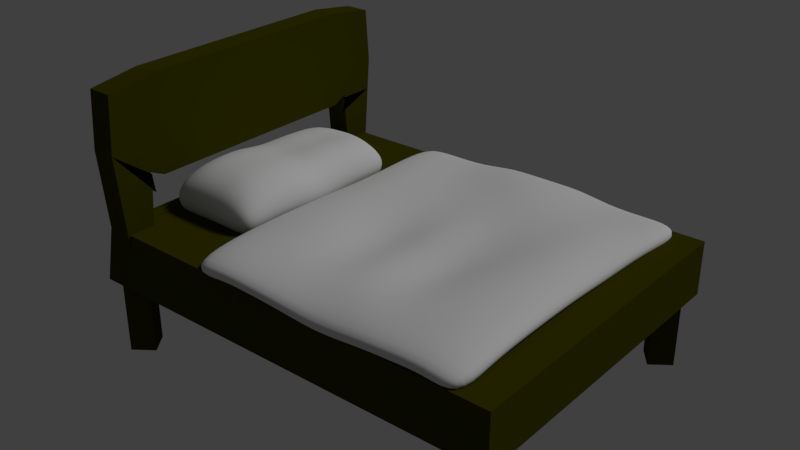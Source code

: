 # Source: blend.blend  (saved by Blender 2.79.0; exported with 4.5.12 LTS)
import bpy
from mathutils import Matrix  # noqa: F401  (used for matrix-valued properties, if any)

bpy.ops.wm.read_factory_settings(use_empty=True)
scene = bpy.context.scene
scene.name = 'Scene'

# ---- collections
col_collection_1 = bpy.data.collections.new('Collection 1'); scene.collection.children.link(col_collection_1)

# ---- materials (node trees are filled in below, after node groups)
mat_brown = bpy.data.materials.new('brown')
mat_brown.alpha_threshold = 0.0
mat_brown.use_transparent_shadow = False
mat_brown.diffuse_color = (0.05088, 0.05088, 0.0, 1.0)
mat_brown.roughness = 0.5
mat_brown.line_color = (0.0, 0.0, 0.0, 1.0)
mat_white = bpy.data.materials.new('white')
mat_white.alpha_threshold = 0.0
mat_white.use_transparent_shadow = False
mat_white.roughness = 0.5

# ---- material node trees

# ---- world
world_world = bpy.data.worlds.new('World'); scene.world = world_world
world_world.color = (0.05088, 0.05088, 0.05088)
world_world.use_sun_shadow = False
world_world.sun_shadow_jitter_overblur = 0.0
world_world.cycles.sampling_method = 'MANUAL'

# ---- lights
light_sun = bpy.data.lights.new('Sun', 'SUN')
light_sun.transmission_factor = 0.0
light_sun.angle = 0.1993
light_sun.energy = 1.0
light_sun.shadow_buffer_clip_start = 0.5
light_sun.shadow_soft_size = 0.1
light_sun.shadow_cascade_max_distance = 1000.0

# ---- meshes
me_cube_004 = bpy.data.meshes.new('Cube.004')
me_cube_004.from_pydata([(0.25, 2.75, -1.0), (-0.25, 2.75, -1.0), (-0.25, 3.25, -1.0), (0.25, 3.25, -1.0), (0.25, -2.75, -1.0), (-0.25, -2.75, -1.0), (-0.25, -3.25, -1.0), (0.25, -3.25, -1.0), (0.25, -2.646, 0.6464), (-0.25, -2.646, 0.6464), (-0.25, -3.354, 2.354), (0.25, -3.354, 2.354), (0.25, 2.646, 0.6464), (-0.25, 2.646, 0.6464), (-0.25, 3.354, 2.354), (0.25, 3.354, 2.354), (0.25, -2.565, 0.2154), (-0.25, -2.565, 0.2154), (-0.25, -3.435, 1.215), (0.25, -3.435, 1.215), (0.25, -2.616, 0.602), (-0.25, -2.616, 0.602), (-0.25, -3.384, 0.602), (0.25, -3.384, 0.602), (0.25, -2.663, 0.04004), (-0.25, -2.663, 0.04004), (-0.25, -3.337, 0.04004), (0.25, -3.337, 0.04004), (0.25, -2.708, -0.4909), (-0.25, -2.708, -0.4909), (-0.25, -3.292, -0.4909), (0.25, -3.292, -0.4909), (0.25, 2.333, 0.5), (-0.25, 2.333, 0.5), (-0.25, 2.333, 2.5), (0.25, 2.333, 2.5), (0.25, 1.667, 0.5), (-0.25, 1.667, 0.5), (-0.25, 1.667, 2.5), (0.25, 1.667, 2.5), (0.25, 1.0, 0.5), (-0.25, 1.0, 0.5), (-0.25, 1.0, 2.5), (0.25, 1.0, 2.5), (0.25, 0.3333, 0.5), (-0.25, 0.3333, 0.5), (-0.25, 0.3333, 2.5), (0.25, 0.3333, 2.5), (0.25, -0.3333, 0.5), (-0.25, -0.3333, 0.5), (-0.25, -0.3333, 2.5), (0.25, -0.3333, 2.5), (0.25, -1.0, 0.5), (-0.25, -1.0, 0.5), (-0.25, -1.0, 2.5), (0.25, -1.0, 2.5), (0.25, -1.667, 0.5), (-0.25, -1.667, 0.5), (-0.25, -1.667, 2.5), (0.25, -1.667, 2.5), (0.25, -2.333, 0.5), (-0.25, -2.333, 0.5), (-0.25, -2.333, 2.5), (0.25, -2.333, 2.5), (0.25, 2.717, -0.5988), (-0.25, 2.717, -0.5988), (-0.25, 3.283, -0.5988), (0.25, 3.283, -0.5988), (0.25, 2.67, -0.04568), (-0.25, 2.67, -0.04568), (-0.25, 3.33, -0.04568), (0.25, 3.33, -0.04568), (0.25, 2.618, 0.5842), (-0.25, 2.618, 0.5842), (-0.25, 3.382, 0.5842), (0.25, 3.382, 0.5842), (0.25, 2.561, 0.2698), (-0.25, 2.561, 0.2698), (-0.25, 3.439, 1.27), (0.25, 3.439, 1.27)], [], [(0, 1, 2, 3), (7, 6, 5, 4), (16, 17, 9, 8), (17, 18, 10, 9), (18, 19, 11, 10), (19, 16, 8, 11), (20, 21, 17, 16), (21, 22, 18, 17), (22, 23, 19, 18), (23, 20, 16, 19), (24, 25, 21, 20), (25, 26, 22, 21), (26, 27, 23, 22), (27, 24, 20, 23), (28, 29, 25, 24), (29, 30, 26, 25), (30, 31, 27, 26), (31, 28, 24, 27), (4, 5, 29, 28), (5, 6, 30, 29), (6, 7, 31, 30), (7, 4, 28, 31), (32, 33, 13, 12), (33, 34, 14, 13), (34, 35, 15, 14), (35, 32, 12, 15), (36, 37, 33, 32), (37, 38, 34, 33), (38, 39, 35, 34), (39, 36, 32, 35), (40, 41, 37, 36), (41, 42, 38, 37), (42, 43, 39, 38), (43, 40, 36, 39), (44, 45, 41, 40), (45, 46, 42, 41), (46, 47, 43, 42), (47, 44, 40, 43), (48, 49, 45, 44), (49, 50, 46, 45), (50, 51, 47, 46), (51, 48, 44, 47), (52, 53, 49, 48), (53, 54, 50, 49), (54, 55, 51, 50), (55, 52, 48, 51), (56, 57, 53, 52), (57, 58, 54, 53), (58, 59, 55, 54), (59, 56, 52, 55), (60, 61, 57, 56), (61, 62, 58, 57), (62, 63, 59, 58), (63, 60, 56, 59), (8, 9, 61, 60), (9, 10, 62, 61), (10, 11, 63, 62), (11, 8, 60, 63), (64, 65, 1, 0), (65, 66, 2, 1), (66, 67, 3, 2), (67, 64, 0, 3), (68, 69, 65, 64), (69, 70, 66, 65), (70, 71, 67, 66), (71, 68, 64, 67), (72, 73, 69, 68), (73, 74, 70, 69), (74, 75, 71, 70), (75, 72, 68, 71), (76, 77, 73, 72), (77, 78, 74, 73), (78, 79, 75, 74), (79, 76, 72, 75), (12, 13, 77, 76), (13, 14, 78, 77), (14, 15, 79, 78), (15, 12, 76, 79)])
_uv = me_cube_004.uv_layers.new(name='UVMap')
_uv.uv.foreach_set('vector', [-0.08401, 0.3022, -0.08401, 0.05223, -0.334, 0.05223, -0.334, 0.3022, -0.08401, 0.3022, -0.08401, 0.05223, -0.334, 0.05223, -0.334, 0.3022, 0.6833, 0.3022, 0.6833, 0.05223, 0.4678, 0.05223, 0.4678, 0.3022, 0.6833, -0.1055, 0.1833, -0.5401, -0.3858, -0.4995, 0.4678, -0.146, 0.1833, 0.05223, 0.1833, 0.3022, -0.3858, 0.3022, -0.3858, 0.05223, 0.1833, 0.4599, 0.6833, 0.8945, 0.4678, 0.854, -0.3858, 0.5005, 0.49, 0.3022, 0.49, 0.05223, 0.6833, 0.05223, 0.6833, 0.3022, 0.49, -0.131, 0.49, -0.5145, 0.1833, -0.5401, 0.6833, -0.1055, 0.49, 0.05223, 0.49, 0.3022, 0.1833, 0.3022, 0.1833, 0.05223, 0.49, 0.4855, 0.49, 0.869, 0.6833, 0.8945, 0.1833, 0.4599, 0.771, 0.3022, 0.771, 0.05223, 0.49, 0.05223, 0.49, 0.3022, 0.771, -0.1544, 0.771, -0.4911, 0.49, -0.5145, 0.49, -0.131, 0.771, 0.05223, 0.771, 0.3022, 0.49, 0.3022, 0.49, 0.05223, 0.771, 0.5089, 0.771, 0.8456, 0.49, 0.869, 0.49, 0.4855, 0.03646, 0.3022, 0.03646, 0.05223, -0.229, 0.05223, -0.229, 0.3022, 0.03646, -0.1766, 0.03646, -0.469, -0.229, -0.4911, -0.229, -0.1544, 0.03646, 0.05223, 0.03646, 0.3022, -0.229, 0.3022, -0.229, 0.05223, 0.03646, 0.531, 0.03646, 0.8234, -0.229, 0.8456, -0.229, 0.5089, 0.291, 0.3022, 0.291, 0.05223, 0.03646, 0.05223, 0.03646, 0.3022, 0.291, -0.1978, 0.291, -0.4478, 0.03646, -0.469, 0.03646, -0.1766, 0.291, 0.05223, 0.291, 0.3022, 0.03646, 0.3022, 0.03646, 0.05223, 0.291, 0.5522, 0.291, 0.8022, 0.03646, 0.8234, 0.03646, 0.531, 0.1243, 0.3022, 0.1243, 0.05223, -0.03223, 0.05223, -0.03223, 0.3022, 0.541, 0.3439, -0.459, 0.3439, -0.3858, 0.854, 0.4678, 0.5005, 0.1243, 0.05223, 0.1243, 0.3022, -0.3858, 0.3022, -0.3858, 0.05223, 0.541, 0.3439, 1.541, 0.3439, 1.468, 0.5005, 0.6142, 0.854, 0.4577, 0.3022, 0.4577, 0.05223, 0.1243, 0.05223, 0.1243, 0.3022, 0.541, 0.01057, -0.459, 0.01057, -0.459, 0.3439, 0.541, 0.3439, 0.4577, 0.05223, 0.4577, 0.3022, 0.1243, 0.3022, 0.1243, 0.05223, 0.541, 0.01057, 1.541, 0.01057, 1.541, 0.3439, 0.541, 0.3439, -0.209, 0.3022, -0.209, 0.05223, -0.5423, 0.05223, -0.5423, 0.3022, 0.541, 0.6772, -0.459, 0.6772, -0.459, 1.011, 0.541, 1.011, 0.791, 0.05223, 0.791, 0.3022, 0.4577, 0.3022, 0.4577, 0.05223, 0.541, -0.3228, 1.541, -0.3228, 1.541, 0.01057, 0.541, 0.01057, 0.1243, 0.3022, 0.1243, 0.05223, -0.209, 0.05223, -0.209, 0.3022, 0.541, 0.3439, -0.459, 0.3439, -0.459, 0.6772, 0.541, 0.6772, 0.1243, 0.05223, 0.1243, 0.3022, -0.209, 0.3022, -0.209, 0.05223, 0.541, 0.3439, 1.541, 0.3439, 1.541, 0.6772, 0.541, 0.6772, 0.4577, 0.3022, 0.4577, 0.05223, 0.1243, 0.05223, 0.1243, 0.3022, 0.541, 0.01057, -0.459, 0.01057, -0.459, 0.3439, 0.541, 0.3439, 0.4577, 0.05223, 0.4577, 0.3022, 0.1243, 0.3022, 0.1243, 0.05223, 0.541, 0.01057, 1.541, 0.01057, 1.541, 0.3439, 0.541, 0.3439, 0.791, 0.3022, 0.791, 0.05223, 0.4577, 0.05223, 0.4577, 0.3022, 0.541, -0.3228, -0.459, -0.3228, -0.459, 0.01057, 0.541, 0.01057, 0.791, 0.05223, 0.791, 0.3022, 0.4577, 0.3022, 0.4577, 0.05223, 0.541, -0.3228, 1.541, -0.3228, 1.541, 0.01057, 0.541, 0.01057, 0.1243, 0.3022, 0.1243, 0.05223, -0.209, 0.05223, -0.209, 0.3022, 0.541, 0.3439, -0.459, 0.3439, -0.459, 0.6772, 0.541, 0.6772, 0.1243, 0.05223, 0.1243, 0.3022, -0.209, 0.3022, -0.209, 0.05223, 0.541, 0.3439, 1.541, 0.3439, 1.541, 0.6772, 0.541, 0.6772, 0.4577, 0.3022, 0.4577, 0.05223, 0.1243, 0.05223, 0.1243, 0.3022, 0.541, 0.01057, -0.459, 0.01057, -0.459, 0.3439, 0.541, 0.3439, 0.4577, 0.05223, 0.4577, 0.3022, 0.1243, 0.3022, 0.1243, 0.05223, 0.541, 0.01057, 1.541, 0.01057, 1.541, 0.3439, 0.541, 0.3439, 0.6142, 0.3022, 0.6142, 0.05223, 0.4577, 0.05223, 0.4577, 0.3022, 0.4678, -0.146, -0.3858, -0.4995, -0.459, 0.01057, 0.541, 0.01057, -0.03223, 0.05223, -0.03223, 0.3022, -0.5423, 0.3022, -0.5423, 0.05223, 0.6142, 0.5005, 1.468, 0.854, 1.541, 1.011, 0.541, 1.011, 0.09037, 0.3022, 0.09037, 0.05223, 0.291, 0.05223, 0.291, 0.3022, 0.09037, 0.5355, 0.09037, 0.819, 0.291, 0.8022, 0.291, 0.5522, 0.09037, 0.05223, 0.09037, 0.3022, 0.291, 0.3022, 0.291, 0.05223, 0.09037, -0.181, 0.09037, -0.4645, 0.291, -0.4478, 0.291, -0.1978, -0.1862, 0.3022, -0.1862, 0.05223, 0.09037, 0.05223, 0.09037, 0.3022, -0.1862, 0.5125, -0.1862, 0.842, 0.09037, 0.819, 0.09037, 0.5355, -0.1862, 0.05223, -0.1862, 0.3022, 0.09037, 0.3022, 0.09037, 0.05223, -0.1862, -0.158, -0.1862, -0.4875, 0.09037, -0.4645, 0.09037, -0.181, 0.4989, 0.3022, 0.4989, 0.05223, 0.8138, 0.05223, 0.8138, 0.3022, 0.4989, 0.4862, 0.4989, 0.8682, 0.8138, 0.842, 0.8138, 0.5125, 0.4989, 0.05223, 0.4989, 0.3022, 0.8138, 0.3022, 0.8138, 0.05223, 0.4989, -0.1318, 0.4989, -0.5138, 0.8138, -0.4875, 0.8138, -0.158, 0.6561, 0.3022, 0.6561, 0.05223, 0.4989, 0.05223, 0.4989, 0.3022, 0.6561, 0.4577, 0.1561, 0.8968, 0.4989, 0.8682, 0.4989, 0.4862, 0.1561, 0.05223, 0.1561, 0.3022, 0.4989, 0.3022, 0.4989, 0.05223, 0.1561, -0.1032, 0.6561, -0.5423, 0.4989, -0.5138, 0.4989, -0.1318, 0.4678, 0.3022, 0.4678, 0.05223, 0.6561, 0.05223, 0.6561, 0.3022, 0.4678, 0.5005, -0.3858, 0.854, 0.1561, 0.8968, 0.6561, 0.4577, 0.6142, 0.05223, 0.6142, 0.3022, 1.156, 0.3022, 1.156, 0.05223, 0.6142, -0.146, 1.468, -0.4995, 1.656, -0.5423, 1.156, -0.1032])
me_cube_004.materials.append(mat_brown)
me_cube_004.use_remesh_preserve_volume = False
me_cube_004.use_remesh_preserve_attributes = False
me_cube_004.use_mirror_vertex_groups = False
me_cube_004.update()
me_plane = bpy.data.meshes.new('Plane')
me_plane.from_pydata([(-1.0, -1.0, 0.05987), (1.0, -1.0, 0.05987), (-1.0, 1.0, 0.05939), (1.0, 1.0, 0.05939), (-1.0, 0.75, 0.107), (-1.0, 0.5, 0.09058), (-1.0, 0.25, 0.07253), (-1.0, 0.0, 0.1031), (-1.0, -0.25, 0.122), (-1.0, -0.5, 0.1391), (-1.0, -0.75, 0.1324), (1.0, -0.75, 0.1324), (1.0, -0.5, 0.1391), (1.0, -0.25, 0.122), (1.0, 0.0, 0.1031), (1.0, 0.25, 0.07253), (1.0, 0.5, 0.09058), (1.0, 0.75, 0.107), (-0.75, -1.0, 0.1357), (-0.5, -1.0, 0.1091), (-0.2499, -1.0, 0.06441), (0.0, -0.9999, 0.004953), (0.2499, -1.0, 0.06441), (0.5, -1.0, 0.1091), (0.75, -1.0, 0.1357), (0.75, 1.0, 0.0523), (0.5, 1.0, 0.055), (0.25, 1.0, 0.1308), (0.0, 1.0, 0.09612), (-0.25, 1.0, 0.1308), (-0.5, 1.0, 0.055), (-0.75, 1.0, 0.0523), (0.75, -0.75, 0.2064), (0.4993, -0.7501, 0.1806), (0.2427, -0.7526, 0.1732), (0.0, -0.7453, 0.1689), (-0.2427, -0.7526, 0.1732), (-0.4993, -0.7501, 0.1806), (-0.75, -0.75, 0.2064), (0.75, -0.5, 0.2243), (0.4953, -0.4999, 0.2115), (0.2429, -0.4994, 0.1076), (0.0, -0.4954, 0.2163), (-0.2429, -0.4994, 0.1076), (-0.4953, -0.4999, 0.2115), (-0.75, -0.5, 0.2243), (0.75, -0.25, 0.2437), (0.4928, -0.2501, 0.2046), (0.2484, -0.2505, 0.04189), (0.0, -0.2536, 0.196), (-0.2484, -0.2505, 0.04189), (-0.4928, -0.2501, 0.2046), (-0.75, -0.25, 0.2437), (0.75, 0.0, 0.2369), (0.5, -4.091e-06, 0.1691), (0.2469, -0.006413, 0.08151), (0.0, -0.02035, 0.2178), (-0.2469, -0.006413, 0.08151), (-0.5, -4.091e-06, 0.1691), (-0.75, 0.0, 0.2369), (0.75, 0.25, 0.2247), (0.5, 0.25, 0.1854), (0.2479, 0.2468, 0.1317), (0.0, 0.2352, 0.146), (-0.2479, 0.2468, 0.1317), (-0.5, 0.25, 0.1854), (-0.75, 0.25, 0.2247), (0.75, 0.5, 0.1972), (0.5, 0.5, 0.1626), (0.25, 0.5, 0.1632), (0.0, 0.5, 0.1727), (-0.25, 0.5, 0.1632), (-0.5, 0.5, 0.1626), (-0.75, 0.5, 0.1972), (0.75, 0.75, 0.1215), (0.5, 0.75, 0.1028), (0.25, 0.75, 0.1682), (0.0, 0.75, 0.2367), (-0.25, 0.75, 0.1682), (-0.5, 0.75, 0.1028), (-0.75, 0.75, 0.1215)], [], [(74, 17, 3, 25), (24, 1, 11, 32), (32, 11, 12, 39), (39, 12, 13, 46), (46, 13, 14, 53), (53, 14, 15, 60), (60, 15, 16, 67), (67, 16, 17, 74), (5, 73, 80, 4), (73, 72, 79, 80), (72, 71, 78, 79), (71, 70, 77, 78), (70, 69, 76, 77), (69, 68, 75, 76), (68, 67, 74, 75), (6, 66, 73, 5), (66, 65, 72, 73), (65, 64, 71, 72), (64, 63, 70, 71), (63, 62, 69, 70), (62, 61, 68, 69), (61, 60, 67, 68), (7, 59, 66, 6), (59, 58, 65, 66), (58, 57, 64, 65), (57, 56, 63, 64), (56, 55, 62, 63), (55, 54, 61, 62), (54, 53, 60, 61), (8, 52, 59, 7), (52, 51, 58, 59), (51, 50, 57, 58), (50, 49, 56, 57), (49, 48, 55, 56), (48, 47, 54, 55), (47, 46, 53, 54), (9, 45, 52, 8), (45, 44, 51, 52), (44, 43, 50, 51), (43, 42, 49, 50), (42, 41, 48, 49), (41, 40, 47, 48), (40, 39, 46, 47), (10, 38, 45, 9), (38, 37, 44, 45), (37, 36, 43, 44), (36, 35, 42, 43), (35, 34, 41, 42), (34, 33, 40, 41), (33, 32, 39, 40), (0, 18, 38, 10), (18, 19, 37, 38), (19, 20, 36, 37), (20, 21, 35, 36), (21, 22, 34, 35), (22, 23, 33, 34), (23, 24, 32, 33), (4, 80, 31, 2), (80, 79, 30, 31), (79, 78, 29, 30), (78, 77, 28, 29), (77, 76, 27, 28), (76, 75, 26, 27), (75, 74, 25, 26)])
me_plane.polygons.foreach_set('use_smooth', [True] * 64)
me_plane.materials.append(mat_white)
me_plane.use_remesh_preserve_volume = False
me_plane.use_remesh_preserve_attributes = False
me_plane.use_mirror_vertex_groups = False
me_plane.update()
me_cube_003 = bpy.data.meshes.new('Cube.003')
me_cube_003.from_pydata([(-1.005, -1.001, -1.053), (-1.048, -1.01, 1.669), (-1.014, 1.002, -1.137), (-1.019, 1.005, 1.37), (1.005, -1.001, -1.053), (1.048, -1.01, 1.669), (1.014, 1.002, -1.137), (1.019, 1.005, 1.37), (-1.033, 0.7548, -1.331), (-1.019, 0.5007, -1.189), (-1.032, 0.2501, -1.34), (-1.058, 0.0005689, -1.719), (-1.038, -0.2498, -1.423), (-1.016, -0.5, -1.161), (-1.008, -0.7501, -1.078), (-1.097, -0.7642, 2.223), (-1.139, -0.5072, 2.45), (-1.169, -0.2479, 2.419), (-1.092, 0.002072, 2.064), (-1.04, 0.249, 1.768), (-1.049, 0.5041, 1.776), (-1.047, 0.7553, 1.756), (1.008, -0.7501, -1.078), (1.016, -0.5, -1.161), (1.038, -0.2498, -1.423), (1.058, 0.0005689, -1.719), (1.032, 0.2501, -1.34), (1.019, 0.5007, -1.189), (1.033, 0.7548, -1.331), (1.047, 0.7553, 1.756), (1.049, 0.5041, 1.776), (1.04, 0.249, 1.768), (1.092, 0.002072, 2.064), (1.169, -0.2479, 2.419), (1.139, -0.5072, 2.45), (1.097, -0.7642, 2.223), (0.5, 1.0, -1.0), (0.0, 1.0, -1.0), (-0.5, 1.0, -1.0), (-0.5137, 1.016, 1.584), (0.0, 1.107, 2.1), (0.5137, 1.016, 1.584), (-0.5, -1.0, -1.0), (0.0, -1.0, -1.0), (0.5, -1.0, -1.0), (0.5208, -1.018, 2.204), (0.0, -1.016, 2.317), (-0.5208, -1.018, 2.204), (-0.5673, 0.8439, 3.288), (0.0, 0.8016, 3.029), (0.5673, 0.8439, 3.288), (-0.5735, 0.5178, 3.653), (0.0, 0.4974, 3.028), (0.5735, 0.5178, 3.653), (-0.5874, 0.2448, 3.792), (0.0, 0.2178, 3.319), (0.5874, 0.2448, 3.792), (-0.5712, -0.003161, 3.584), (0.0, 0.004853, 3.346), (0.5712, -0.003161, 3.584), (-0.5839, -0.2345, 4.106), (0.0, -0.2015, 3.786), (0.5839, -0.2345, 4.106), (-0.5669, -0.4936, 4.233), (0.0, -0.4879, 4.212), (0.5669, -0.4936, 4.233), (-0.6023, -0.7771, 3.976), (0.0, -0.7741, 3.854), (0.6023, -0.7771, 3.976), (0.5, 0.75, -1.0), (0.0, 0.75, -1.0), (-0.5, 0.75, -1.0), (0.5, 0.5, -1.0), (0.0, 0.5, -1.0), (-0.5, 0.5, -1.0), (0.5, 0.25, -1.0), (0.0, 0.25, -1.0), (-0.5, 0.25, -1.0), (0.5, 0.0, -1.0), (0.0, 0.0, -1.0), (-0.5, 0.0, -1.0), (0.5, -0.25, -1.0), (0.0, -0.25, -1.0), (-0.5, -0.25, -1.0), (0.5, -0.5, -1.0), (0.0, -0.5, -1.0), (-0.5, -0.5, -1.0), (0.5, -0.75, -1.0), (0.0, -0.75, -1.0), (-0.5, -0.75, -1.0)], [], [(8, 21, 3, 2), (36, 41, 7, 6), (22, 35, 5, 4), (42, 47, 1, 0), (87, 22, 4, 44), (66, 15, 1, 47), (39, 3, 21, 48), (48, 21, 20, 51), (51, 20, 19, 54), (54, 19, 18, 57), (57, 18, 17, 60), (60, 17, 16, 63), (63, 16, 15, 66), (36, 6, 28, 69), (69, 28, 27, 72), (72, 27, 26, 75), (75, 26, 25, 78), (78, 25, 24, 81), (81, 24, 23, 84), (84, 23, 22, 87), (6, 7, 29, 28), (28, 29, 30, 27), (27, 30, 31, 26), (26, 31, 32, 25), (25, 32, 33, 24), (24, 33, 34, 23), (23, 34, 35, 22), (0, 1, 15, 14), (14, 15, 16, 13), (13, 16, 17, 12), (12, 17, 18, 11), (11, 18, 19, 10), (10, 19, 20, 9), (9, 20, 21, 8), (13, 86, 89, 14), (86, 85, 88, 89), (85, 84, 87, 88), (12, 83, 86, 13), (83, 82, 85, 86), (82, 81, 84, 85), (11, 80, 83, 12), (80, 79, 82, 83), (79, 78, 81, 82), (10, 77, 80, 11), (77, 76, 79, 80), (76, 75, 78, 79), (9, 74, 77, 10), (74, 73, 76, 77), (73, 72, 75, 76), (8, 71, 74, 9), (71, 70, 73, 74), (70, 69, 72, 73), (2, 38, 71, 8), (38, 37, 70, 71), (37, 36, 69, 70), (34, 65, 68, 35), (65, 64, 67, 68), (64, 63, 66, 67), (33, 62, 65, 34), (62, 61, 64, 65), (61, 60, 63, 64), (32, 59, 62, 33), (59, 58, 61, 62), (58, 57, 60, 61), (31, 56, 59, 32), (56, 55, 58, 59), (55, 54, 57, 58), (30, 53, 56, 31), (53, 52, 55, 56), (52, 51, 54, 55), (29, 50, 53, 30), (50, 49, 52, 53), (49, 48, 51, 52), (7, 41, 50, 29), (41, 40, 49, 50), (40, 39, 48, 49), (35, 68, 45, 5), (68, 67, 46, 45), (67, 66, 47, 46), (14, 89, 42, 0), (89, 88, 43, 42), (88, 87, 44, 43), (4, 5, 45, 44), (44, 45, 46, 43), (43, 46, 47, 42), (2, 3, 39, 38), (38, 39, 40, 37), (37, 40, 41, 36)])
me_cube_003.polygons.foreach_set('use_smooth', [True] * 88)
me_cube_003.materials.append(mat_white)
me_cube_003.use_remesh_preserve_volume = False
me_cube_003.use_remesh_preserve_attributes = False
me_cube_003.use_mirror_vertex_groups = False
me_cube_003.update()
me_cube_001 = bpy.data.meshes.new('Cube.001')
me_cube_001.from_pydata([(-1.0, -1.0, -1.0), (-1.0, -1.0, 1.0), (-1.0, 1.0, -1.0), (-1.0, 1.0, 1.0), (1.0, -1.0, -1.0), (1.0, -1.0, 1.0), (1.0, 1.0, -1.0), (1.0, 1.0, 1.0), (-1.0, -1.0, 1.0), (-1.0, 1.0, 1.0)], [], [(0, 1, 3, 2), (2, 3, 7, 6), (6, 7, 5, 4), (4, 5, 1, 0), (2, 6, 4, 0), (7, 3, 1, 5), (1, 3, 9, 8)])
_uv = me_cube_001.uv_layers.new(name='UVMap')
_uv.uv.foreach_set('vector', [0.0, 0.0, 0.0, 1.0, 1.0, 1.0, 1.0, 0.0, 0.0, 0.0, 0.0, 1.0, 1.0, 1.0, 1.0, 0.0, 1.5, -5.96e-08, 1.5, 1.0, -0.5, 1.0, -0.5, 1.192e-07, 0.0, 0.0, 0.0, 1.0, -1.0, 1.0, -1.0, 0.0, -0.5, -0.5, 1.5, -0.5, 1.5, 1.5, -0.5, 1.5, -0.5, -0.5, 1.5, -0.5, 1.5, 1.5, -0.5, 1.5, -0.5, -0.5, 1.5, -0.5, 1.5, 1.5, -0.5, 1.5])
me_cube_001.materials.append(mat_brown)
me_cube_001.use_remesh_preserve_volume = False
me_cube_001.use_remesh_preserve_attributes = False
me_cube_001.use_mirror_vertex_groups = False
me_cube_001.update()
me_cube = bpy.data.meshes.new('Cube')
me_cube.from_pydata([(4.25, -3.25, 0.0), (3.75, -3.25, 0.0), (3.75, -2.75, 0.0), (4.25, -2.75, 0.0), (3.65, 3.05, 1.838e-08), (3.95, 2.65, -5.613e-08), (4.35, 2.95, -1.838e-08), (4.05, 3.35, 5.613e-08), (3.709, 3.094, 1.823), (4.009, 2.694, 1.823), (4.291, 2.906, 2.177), (3.991, 3.306, 2.177), (-4.009, 2.694, 1.823), (-3.709, 3.094, 1.823), (-3.991, 3.306, 2.177), (-4.291, 2.906, 2.177), (-3.709, -3.094, 1.823), (-4.009, -2.694, 1.823), (-4.291, -2.906, 2.177), (-3.991, -3.306, 2.177), (4.168, -3.188, 2.247), (3.762, -3.259, 1.965), (3.832, -2.812, 1.753), (4.238, -2.741, 2.035), (-3.95, 2.65, -5.613e-08), (-3.65, 3.05, 1.838e-08), (-4.05, 3.35, 5.613e-08), (-4.35, 2.95, -1.838e-08), (-3.65, -3.05, 1.838e-08), (-3.95, -2.65, -5.613e-08), (-4.35, -2.95, -1.838e-08), (-4.05, -3.35, 5.613e-08), (-3.65, -3.05, 1.6), (-3.95, -2.65, 1.6), (-4.35, -2.95, 1.6), (-4.05, -3.35, 1.6), (-3.65, -3.05, 1.2), (-3.95, -2.65, 1.2), (-4.35, -2.95, 1.2), (-4.05, -3.35, 1.2), (-3.65, -3.05, 0.8), (-3.95, -2.65, 0.8), (-4.35, -2.95, 0.8), (-4.05, -3.35, 0.8), (-3.65, -3.05, 0.4), (-3.95, -2.65, 0.4), (-4.35, -2.95, 0.4), (-4.05, -3.35, 0.4), (-3.95, 2.65, 1.6), (-3.65, 3.05, 1.6), (-4.05, 3.35, 1.6), (-4.35, 2.95, 1.6), (-3.95, 2.65, 1.2), (-3.65, 3.05, 1.2), (-4.05, 3.35, 1.2), (-4.35, 2.95, 1.2), (-3.95, 2.65, 0.8), (-3.65, 3.05, 0.8), (-4.05, 3.35, 0.8), (-4.35, 2.95, 0.8), (-3.95, 2.65, 0.4), (-3.65, 3.05, 0.4), (-4.05, 3.35, 0.4), (-4.35, 2.95, 0.4), (3.65, 3.05, 0.4), (3.95, 2.65, 0.4), (4.35, 2.95, 0.4), (4.05, 3.35, 0.4), (3.65, 3.05, 0.8), (3.95, 2.65, 0.8), (4.35, 2.95, 0.8), (4.05, 3.35, 0.8), (3.65, 3.05, 1.2), (3.95, 2.65, 1.2), (4.35, 2.95, 1.2), (4.05, 3.35, 1.2), (3.65, 3.05, 1.6), (3.95, 2.65, 1.6), (4.35, 2.95, 1.6), (4.05, 3.35, 1.6), (0.2136, 0.4727, 1.75), (0.5136, 0.07273, 1.75), (0.5436, 0.04, 2.15), (0.2136, 0.4727, 2.25), (0.5773, 0.7455, 1.75), (0.8773, 0.3455, 1.75), (0.8773, 0.3455, 2.25), (0.5773, 0.7455, 2.25), (0.9409, 1.018, 1.75), (1.241, 0.6182, 1.75), (1.241, 0.6182, 2.25), (0.9409, 1.018, 2.25), (1.305, 1.291, 1.75), (1.605, 0.8909, 1.75), (1.605, 0.8909, 2.25), (1.305, 1.291, 2.25), (1.668, 1.564, 1.75), (1.968, 1.164, 1.75), (1.968, 1.164, 2.25), (1.668, 1.564, 2.25), (2.032, 1.836, 1.75), (2.332, 1.436, 1.75), (2.332, 1.436, 2.25), (2.032, 1.836, 2.25), (2.395, 2.109, 1.75), (2.695, 1.709, 1.75), (2.695, 1.709, 2.25), (2.395, 2.109, 2.25), (2.759, 2.382, 1.75), (3.059, 1.982, 1.75), (3.059, 1.982, 2.25), (2.759, 2.382, 2.25), (3.123, 2.655, 1.75), (3.423, 2.255, 1.75), (3.423, 2.255, 2.25), (3.123, 2.655, 2.25), (3.486, 2.927, 1.75), (3.786, 2.527, 1.75), (3.786, 2.527, 2.25), (3.486, 2.927, 2.25), (-0.5136, 0.0, 1.75), (-0.2136, 0.4727, 1.75), (-0.2136, 0.4727, 2.25), (-0.5136, 0.0, 2.25), (-0.8773, 0.3455, 1.75), (-0.5773, 0.7455, 1.75), (-0.5773, 0.7455, 2.25), (-0.8773, 0.3455, 2.25), (-1.241, 0.6182, 1.75), (-0.9409, 1.018, 1.75), (-0.9409, 1.018, 2.25), (-1.241, 0.6182, 2.25), (-1.605, 0.8909, 1.75), (-1.305, 1.291, 1.75), (-1.305, 1.291, 2.25), (-1.605, 0.8909, 2.25), (-1.968, 1.164, 1.75), (-1.668, 1.564, 1.75), (-1.668, 1.564, 2.25), (-1.968, 1.164, 2.25), (-2.332, 1.436, 1.75), (-2.032, 1.836, 1.75), (-2.032, 1.836, 2.25), (-2.332, 1.436, 2.25), (-2.695, 1.709, 1.75), (-2.395, 2.109, 1.75), (-2.395, 2.109, 2.25), (-2.695, 1.709, 2.25), (-3.059, 1.982, 1.75), (-2.759, 2.382, 1.75), (-2.759, 2.382, 2.25), (-3.059, 1.982, 2.25), (-3.423, 2.255, 1.75), (-3.123, 2.655, 1.75), (-3.123, 2.655, 2.25), (-3.423, 2.255, 2.25), (-3.786, 2.527, 1.75), (-3.486, 2.927, 1.75), (-3.486, 2.927, 2.25), (-3.786, 2.527, 2.25), (-0.2136, -0.4727, 1.75), (-0.2136, -0.4727, 2.25), (-0.5773, -0.7455, 1.75), (-0.8773, -0.3455, 1.75), (-0.8773, -0.3455, 2.25), (-0.5773, -0.7455, 2.25), (-0.9409, -1.018, 1.75), (-1.241, -0.6182, 1.75), (-1.241, -0.6182, 2.25), (-0.9409, -1.018, 2.25), (-1.305, -1.291, 1.75), (-1.605, -0.8909, 1.75), (-1.605, -0.8909, 2.25), (-1.305, -1.291, 2.25), (-1.668, -1.564, 1.75), (-1.968, -1.164, 1.75), (-1.968, -1.164, 2.25), (-1.668, -1.564, 2.25), (-2.032, -1.836, 1.75), (-2.332, -1.436, 1.75), (-2.332, -1.436, 2.25), (-2.032, -1.836, 2.25), (-2.395, -2.109, 1.75), (-2.695, -1.709, 1.75), (-2.695, -1.709, 2.25), (-2.395, -2.109, 2.25), (-2.759, -2.382, 1.75), (-3.059, -1.982, 1.75), (-3.059, -1.982, 2.25), (-2.759, -2.382, 2.25), (-3.123, -2.655, 1.75), (-3.423, -2.255, 1.75), (-3.423, -2.255, 2.25), (-3.123, -2.655, 2.25), (-3.486, -2.927, 1.75), (-3.786, -2.527, 1.75), (-3.786, -2.527, 2.25), (-3.486, -2.927, 2.25), (3.606, -2.767, 2.35), (3.426, -3.007, 1.95), (3.666, -2.687, 1.65), (3.846, -2.447, 2.05), (3.243, -2.495, 2.35), (3.063, -2.735, 1.95), (3.303, -2.415, 1.65), (3.483, -2.175, 2.05), (2.879, -2.222, 2.35), (2.699, -2.462, 1.95), (2.939, -2.142, 1.65), (3.119, -1.902, 2.05), (2.515, -1.949, 2.35), (2.335, -2.189, 1.95), (2.575, -1.869, 1.65), (2.755, -1.629, 2.05), (2.152, -1.676, 2.35), (1.972, -1.916, 1.95), (2.212, -1.596, 1.65), (2.392, -1.356, 2.05), (1.788, -1.404, 2.35), (1.608, -1.644, 1.95), (1.848, -1.324, 1.65), (2.028, -1.084, 2.05), (1.425, -1.131, 2.35), (1.245, -1.371, 1.95), (1.485, -1.051, 1.65), (1.665, -0.8109, 2.05), (1.061, -0.8582, 2.35), (0.8809, -1.098, 1.95), (1.121, -0.7782, 1.65), (1.301, -0.5382, 2.05), (0.6973, -0.5855, 2.35), (0.5173, -0.8255, 1.95), (0.7573, -0.5055, 1.65), (0.9373, -0.2655, 2.05), (0.3336, -0.3127, 2.35), (0.1536, -0.5527, 1.95), (0.3936, -0.2327, 1.65), (4.25, -3.25, 0.4), (3.75, -3.25, 0.4), (3.75, -2.75, 0.4), (4.25, -2.75, 0.4), (4.25, -3.25, 0.8), (3.75, -3.25, 0.8), (3.75, -2.75, 0.8), (4.25, -2.75, 0.8), (4.25, -3.25, 1.2), (3.75, -3.25, 1.2), (3.75, -2.75, 1.2), (4.25, -2.75, 1.2), (4.25, -3.25, 1.6), (3.75, -3.25, 1.6), (3.75, -2.75, 1.6), (4.25, -2.75, 1.6)], [], [(36, 37, 33, 32), (236, 81, 82), (7, 6, 5, 4), (0, 1, 2, 3), (235, 160, 236), (160, 120, 236), (122, 234, 83), (234, 82, 83), (120, 121, 236), (35, 32, 16, 19), (34, 35, 19, 18), (33, 34, 18, 17), (32, 33, 17, 16), (160, 235, 161), (81, 236, 80), (236, 121, 80), (31, 30, 29, 28), (27, 26, 25, 24), (123, 234, 122), (80, 121, 122, 83), (123, 161, 234), (161, 235, 234), (37, 38, 34, 33), (38, 39, 35, 34), (39, 36, 32, 35), (40, 41, 37, 36), (41, 42, 38, 37), (42, 43, 39, 38), (43, 40, 36, 39), (44, 45, 41, 40), (45, 46, 42, 41), (46, 47, 43, 42), (47, 44, 40, 43), (28, 29, 45, 44), (29, 30, 46, 45), (30, 31, 47, 46), (31, 28, 44, 47), (48, 49, 13, 12), (49, 50, 14, 13), (50, 51, 15, 14), (51, 48, 12, 15), (52, 53, 49, 48), (53, 54, 50, 49), (54, 55, 51, 50), (55, 52, 48, 51), (56, 57, 53, 52), (57, 58, 54, 53), (58, 59, 55, 54), (59, 56, 52, 55), (60, 61, 57, 56), (61, 62, 58, 57), (62, 63, 59, 58), (63, 60, 56, 59), (24, 25, 61, 60), (25, 26, 62, 61), (26, 27, 63, 62), (27, 24, 60, 63), (4, 5, 65, 64), (5, 6, 66, 65), (6, 7, 67, 66), (7, 4, 64, 67), (64, 65, 69, 68), (65, 66, 70, 69), (66, 67, 71, 70), (67, 64, 68, 71), (68, 69, 73, 72), (69, 70, 74, 73), (70, 71, 75, 74), (71, 68, 72, 75), (72, 73, 77, 76), (73, 74, 78, 77), (74, 75, 79, 78), (75, 72, 76, 79), (76, 77, 9, 8), (77, 78, 10, 9), (78, 79, 11, 10), (79, 76, 8, 11), (84, 85, 81, 80), (85, 86, 82, 81), (86, 87, 83, 82), (87, 84, 80, 83), (88, 89, 85, 84), (89, 90, 86, 85), (90, 91, 87, 86), (91, 88, 84, 87), (92, 93, 89, 88), (93, 94, 90, 89), (94, 95, 91, 90), (95, 92, 88, 91), (96, 97, 93, 92), (97, 98, 94, 93), (98, 99, 95, 94), (99, 96, 92, 95), (100, 101, 97, 96), (101, 102, 98, 97), (102, 103, 99, 98), (103, 100, 96, 99), (104, 105, 101, 100), (105, 106, 102, 101), (106, 107, 103, 102), (107, 104, 100, 103), (108, 109, 105, 104), (109, 110, 106, 105), (110, 111, 107, 106), (111, 108, 104, 107), (112, 113, 109, 108), (113, 114, 110, 109), (114, 115, 111, 110), (115, 112, 108, 111), (116, 117, 113, 112), (117, 118, 114, 113), (118, 119, 115, 114), (119, 116, 112, 115), (8, 9, 117, 116), (9, 10, 118, 117), (10, 11, 119, 118), (11, 8, 116, 119), (124, 125, 121, 120), (125, 126, 122, 121), (126, 127, 123, 122), (127, 124, 120, 123), (128, 129, 125, 124), (129, 130, 126, 125), (130, 131, 127, 126), (131, 128, 124, 127), (132, 133, 129, 128), (133, 134, 130, 129), (134, 135, 131, 130), (135, 132, 128, 131), (136, 137, 133, 132), (137, 138, 134, 133), (138, 139, 135, 134), (139, 136, 132, 135), (140, 141, 137, 136), (141, 142, 138, 137), (142, 143, 139, 138), (143, 140, 136, 139), (144, 145, 141, 140), (145, 146, 142, 141), (146, 147, 143, 142), (147, 144, 140, 143), (148, 149, 145, 144), (149, 150, 146, 145), (150, 151, 147, 146), (151, 148, 144, 147), (152, 153, 149, 148), (153, 154, 150, 149), (154, 155, 151, 150), (155, 152, 148, 151), (156, 157, 153, 152), (157, 158, 154, 153), (158, 159, 155, 154), (159, 156, 152, 155), (12, 13, 157, 156), (13, 14, 158, 157), (14, 15, 159, 158), (15, 12, 156, 159), (162, 163, 120, 160), (163, 164, 123, 120), (164, 165, 161, 123), (165, 162, 160, 161), (166, 167, 163, 162), (167, 168, 164, 163), (168, 169, 165, 164), (169, 166, 162, 165), (170, 171, 167, 166), (171, 172, 168, 167), (172, 173, 169, 168), (173, 170, 166, 169), (174, 175, 171, 170), (175, 176, 172, 171), (176, 177, 173, 172), (177, 174, 170, 173), (178, 179, 175, 174), (179, 180, 176, 175), (180, 181, 177, 176), (181, 178, 174, 177), (182, 183, 179, 178), (183, 184, 180, 179), (184, 185, 181, 180), (185, 182, 178, 181), (186, 187, 183, 182), (187, 188, 184, 183), (188, 189, 185, 184), (189, 186, 182, 185), (190, 191, 187, 186), (191, 192, 188, 187), (192, 193, 189, 188), (193, 190, 186, 189), (194, 195, 191, 190), (195, 196, 192, 191), (196, 197, 193, 192), (197, 194, 190, 193), (16, 17, 195, 194), (17, 18, 196, 195), (18, 19, 197, 196), (19, 16, 194, 197), (198, 199, 21, 20), (199, 200, 22, 21), (200, 201, 23, 22), (201, 198, 20, 23), (202, 203, 199, 198), (203, 204, 200, 199), (204, 205, 201, 200), (205, 202, 198, 201), (206, 207, 203, 202), (207, 208, 204, 203), (208, 209, 205, 204), (209, 206, 202, 205), (210, 211, 207, 206), (211, 212, 208, 207), (212, 213, 209, 208), (213, 210, 206, 209), (214, 215, 211, 210), (215, 216, 212, 211), (216, 217, 213, 212), (217, 214, 210, 213), (218, 219, 215, 214), (219, 220, 216, 215), (220, 221, 217, 216), (221, 218, 214, 217), (222, 223, 219, 218), (223, 224, 220, 219), (224, 225, 221, 220), (225, 222, 218, 221), (226, 227, 223, 222), (227, 228, 224, 223), (228, 229, 225, 224), (229, 226, 222, 225), (230, 231, 227, 226), (231, 232, 228, 227), (232, 233, 229, 228), (233, 230, 226, 229), (234, 235, 231, 230), (235, 236, 232, 231), (236, 82, 233, 232), (82, 234, 230, 233), (237, 238, 1, 0), (238, 239, 2, 1), (239, 240, 3, 2), (240, 237, 0, 3), (241, 242, 238, 237), (242, 243, 239, 238), (243, 244, 240, 239), (244, 241, 237, 240), (245, 246, 242, 241), (246, 247, 243, 242), (247, 248, 244, 243), (248, 245, 241, 244), (249, 250, 246, 245), (250, 251, 247, 246), (251, 252, 248, 247), (252, 249, 245, 248), (20, 21, 250, 249), (21, 22, 251, 250), (22, 23, 252, 251), (23, 20, 249, 252)])
_uv = me_cube.uv_layers.new(name='UVMap')
_uv.uv.foreach_set('vector', [0.975, 0.1, 1.175, 0.1, 1.175, 0.3, 0.975, 0.3, 0.3836, 0.325, 0.5364, 0.375, 0.52, 0.575, 0.525, 0.175, 0.675, -0.025, 0.475, -0.175, 0.325, 0.025, 0.625, 0.875, 0.375, 0.875, 0.375, 1.125, 0.625, 1.125, 0.5768, 0.475, 0.3932, 0.375, 0.6968, 0.325, 0.3932, 0.2636, 0.2432, 0.5, 0.6968, 0.3836, 0.3932, 0.7364, 0.6668, 0.3436, 0.6068, 0.7364, 0.6668, 0.3436, 0.7718, 0.52, 0.6068, 0.7364, 0.2432, 0.5, 0.3932, 0.7364, 0.6968, 0.3836, 0.475, 0.3, 0.675, 0.3, 0.6457, 0.4116, 0.5043, 0.5884, 0.025, 0.3, -0.175, 0.3, -0.153, 0.5884, 0.04697, 0.5884, 0.525, 0.3, 0.325, 0.3, 0.3543, 0.5884, 0.4957, 0.4116, 0.975, 0.3, 1.175, 0.3, 1.153, 0.4116, 0.953, 0.4116, 0.3932, 0.375, 0.5768, 0.475, 0.3932, 0.625, 0.7568, 0.5364, 0.6968, 0.3836, 0.6068, 0.7364, 0.6968, 0.3836, 0.3932, 0.7364, 0.6068, 0.7364, 0.475, 0.825, 0.325, 1.025, 0.525, 1.175, 0.675, 0.975, 0.325, 0.975, 0.475, 1.175, 0.675, 1.025, 0.525, 0.825, 0.2432, 0.5, 0.6668, 0.3436, 0.3932, 0.7364, 0.6068, 0.375, 0.3932, 0.375, 0.3932, 0.625, 0.6068, 0.625, 0.2432, 0.5, 0.3932, 0.2636, 0.6668, 0.3436, 0.3932, 0.625, 0.5768, 0.475, 0.6668, 0.675, 0.525, 0.1, 0.325, 0.1, 0.325, 0.3, 0.525, 0.3, 0.025, 0.1, -0.175, 0.1, -0.175, 0.3, 0.025, 0.3, 0.475, 0.1, 0.675, 0.1, 0.675, 0.3, 0.475, 0.3, 0.975, 0.9, 1.175, 0.9, 1.175, 1.1, 0.975, 1.1, 0.525, 0.9, 0.325, 0.9, 0.325, 1.1, 0.525, 1.1, 0.025, 0.9, -0.175, 0.9, -0.175, 1.1, 0.025, 1.1, 0.475, 0.9, 0.675, 0.9, 0.675, 1.1, 0.475, 1.1, 0.975, 0.7, 1.175, 0.7, 1.175, 0.9, 0.975, 0.9, 0.525, 0.7, 0.325, 0.7, 0.325, 0.9, 0.525, 0.9, 0.025, 0.7, -0.175, 0.7, -0.175, 0.9, 0.025, 0.9, 0.475, 0.7, 0.675, 0.7, 0.675, 0.9, 0.475, 0.9, 0.975, 0.5, 1.175, 0.5, 1.175, 0.7, 0.975, 0.7, 0.525, 0.5, 0.325, 0.5, 0.325, 0.7, 0.525, 0.7, 0.025, 0.5, -0.175, 0.5, -0.175, 0.7, 0.025, 0.7, 0.475, 0.5, 0.675, 0.5, 0.675, 0.7, 0.475, 0.7, 0.825, 0.3, 1.025, 0.3, 1.047, 0.4116, 0.847, 0.4116, 0.675, 0.3, 0.475, 0.3, 0.5043, 0.5884, 0.6457, 0.4116, 0.175, 0.3, -0.025, 0.3, -0.04697, 0.5884, 0.153, 0.5884, 0.325, 0.3, 0.525, 0.3, 0.4957, 0.4116, 0.3543, 0.5884, 0.825, 0.1, 1.025, 0.1, 1.025, 0.3, 0.825, 0.3, 0.675, 0.1, 0.475, 0.1, 0.475, 0.3, 0.675, 0.3, 0.175, 0.1, -0.025, 0.1, -0.025, 0.3, 0.175, 0.3, 0.325, 0.1, 0.525, 0.1, 0.525, 0.3, 0.325, 0.3, 0.825, 0.9, 1.025, 0.9, 1.025, 1.1, 0.825, 1.1, 0.675, 0.9, 0.475, 0.9, 0.475, 1.1, 0.675, 1.1, 0.175, 0.9, -0.025, 0.9, -0.025, 1.1, 0.175, 1.1, 0.325, 0.9, 0.525, 0.9, 0.525, 1.1, 0.325, 1.1, 0.825, 0.7, 1.025, 0.7, 1.025, 0.9, 0.825, 0.9, 0.675, 0.7, 0.475, 0.7, 0.475, 0.9, 0.675, 0.9, 0.175, 0.7, -0.025, 0.7, -0.025, 0.9, 0.175, 0.9, 0.325, 0.7, 0.525, 0.7, 0.525, 0.9, 0.325, 0.9, 0.825, 0.5, 1.025, 0.5, 1.025, 0.7, 0.825, 0.7, 0.675, 0.5, 0.475, 0.5, 0.475, 0.7, 0.675, 0.7, 0.175, 0.5, -0.025, 0.5, -0.025, 0.7, 0.175, 0.7, 0.325, 0.5, 0.525, 0.5, 0.525, 0.7, 0.325, 0.7, 0.025, 0.5, -0.175, 0.5, -0.175, 0.7, 0.025, 0.7, 0.475, 0.5, 0.675, 0.5, 0.675, 0.7, 0.475, 0.7, 0.975, 0.5, 1.175, 0.5, 1.175, 0.7, 0.975, 0.7, 0.525, 0.5, 0.325, 0.5, 0.325, 0.7, 0.525, 0.7, 0.025, 0.7, -0.175, 0.7, -0.175, 0.9, 0.025, 0.9, 0.475, 0.7, 0.675, 0.7, 0.675, 0.9, 0.475, 0.9, 0.975, 0.7, 1.175, 0.7, 1.175, 0.9, 0.975, 0.9, 0.525, 0.7, 0.325, 0.7, 0.325, 0.9, 0.525, 0.9, 0.025, 0.9, -0.175, 0.9, -0.175, 1.1, 0.025, 1.1, 0.475, 0.9, 0.675, 0.9, 0.675, 1.1, 0.475, 1.1, 0.975, 0.9, 1.175, 0.9, 1.175, 1.1, 0.975, 1.1, 0.525, 0.9, 0.325, 0.9, 0.325, 1.1, 0.525, 1.1, 0.025, 0.1, -0.175, 0.1, -0.175, 0.3, 0.025, 0.3, 0.475, 0.1, 0.675, 0.1, 0.675, 0.3, 0.475, 0.3, 0.975, 0.1, 1.175, 0.1, 1.175, 0.3, 0.975, 0.3, 0.525, 0.1, 0.325, 0.1, 0.325, 0.3, 0.525, 0.3, 0.025, 0.3, -0.175, 0.3, -0.153, 0.4116, 0.04697, 0.4116, 0.475, 0.3, 0.675, 0.3, 0.6457, 0.5884, 0.5043, 0.4116, 0.975, 0.3, 1.175, 0.3, 1.153, 0.5884, 0.953, 0.5884, 0.525, 0.3, 0.325, 0.3, 0.3543, 0.4116, 0.4957, 0.5884, 0.7886, 0.8727, 0.9386, 0.6727, 0.7568, 0.5364, 0.6068, 0.7364, 0.9386, 0.375, 0.9386, 0.625, 0.7718, 0.575, 0.7568, 0.375, 0.9386, 0.6727, 0.7886, 0.8727, 0.6068, 0.7364, 0.7718, 0.52, 0.7886, 0.625, 0.7886, 0.375, 0.6068, 0.375, 0.6068, 0.625, 0.9705, 0.009091, 1.12, -0.1909, 0.9386, -0.3273, 0.7886, -0.1273, 0.1205, 0.375, 0.1205, 0.625, -0.06136, 0.625, -0.06136, 0.375, 0.1205, 0.8091, -0.02955, 1.009, -0.2114, 0.8727, -0.06136, 0.6727, 0.9705, 0.625, 0.9705, 0.375, 0.7886, 0.375, 0.7886, 0.625, 0.1523, 0.1455, 0.3023, -0.05455, 0.1205, -0.1909, -0.02955, 0.009091, 0.3023, 0.375, 0.3023, 0.625, 0.1205, 0.625, 0.1205, 0.375, 0.3023, 0.9455, 0.1523, 1.145, -0.02955, 1.009, 0.1205, 0.8091, 0.1523, 0.625, 0.1523, 0.375, -0.02955, 0.375, -0.02955, 0.625, 0.3341, 0.2818, 0.4841, 0.08182, 0.3023, -0.05455, 0.1523, 0.1455, 0.4841, 0.375, 0.4841, 0.625, 0.3023, 0.625, 0.3023, 0.375, 0.4841, 0.08182, 0.3341, 0.2818, 0.1523, 0.1455, 0.3023, -0.05455, 0.3341, 0.625, 0.3341, 0.375, 0.1523, 0.375, 0.1523, 0.625, 0.5159, 0.4182, 0.6659, 0.2182, 0.4841, 0.08182, 0.3341, 0.2818, 0.6659, 0.375, 0.6659, 0.625, 0.4841, 0.625, 0.4841, 0.375, 0.6659, 0.2182, 0.5159, 0.4182, 0.3341, 0.2818, 0.4841, 0.08182, 0.5159, 0.625, 0.5159, 0.375, 0.3341, 0.375, 0.3341, 0.625, 0.6977, 0.5545, 0.8477, 0.3545, 0.6659, 0.2182, 0.5159, 0.4182, 0.8477, 0.375, 0.8477, 0.625, 0.6659, 0.625, 0.6659, 0.375, 0.8477, 0.3545, 0.6977, 0.5545, 0.5159, 0.4182, 0.6659, 0.2182, 0.6977, 0.625, 0.6977, 0.375, 0.5159, 0.375, 0.5159, 0.625, 0.8795, 0.6909, 1.03, 0.4909, 0.8477, 0.3545, 0.6977, 0.5545, 0.02955, 0.375, 0.02955, 0.625, -0.1523, 0.625, -0.1523, 0.375, 0.02955, 0.4909, -0.1205, 0.6909, -0.3023, 0.5545, -0.1523, 0.3545, 0.8795, 0.625, 0.8795, 0.375, 0.6977, 0.375, 0.6977, 0.625, 0.06136, 0.8273, 0.2114, 0.6273, 0.02955, 0.4909, -0.1205, 0.6909, 0.2114, 0.375, 0.2114, 0.625, 0.02955, 0.625, 0.02955, 0.375, 0.2114, 0.6273, 0.06136, 0.8273, -0.1205, 0.6909, 0.02955, 0.4909, 0.06136, 0.625, 0.06136, 0.375, -0.1205, 0.375, -0.1205, 0.625, 0.2432, 0.9636, 0.3932, 0.7636, 0.2114, 0.6273, 0.06136, 0.8273, 0.3932, 0.375, 0.3932, 0.625, 0.2114, 0.625, 0.2114, 0.375, 0.3932, 0.7636, 0.2432, 0.9636, 0.06136, 0.8273, 0.2114, 0.6273, 0.2432, 0.625, 0.2432, 0.375, 0.06136, 0.375, 0.06136, 0.625, 0.3543, 0.04697, 0.5043, -0.153, 0.3932, -0.2364, 0.2432, -0.03636, 0.5043, 0.4116, 0.6457, 0.5884, 0.3932, 0.625, 0.3932, 0.375, 0.6457, 0.953, 0.4957, 1.153, 0.2432, 0.9636, 0.3932, 0.7636, 0.4957, 0.5884, 0.3543, 0.4116, 0.2432, 0.375, 0.2432, 0.625, 0.06136, 0.6727, 0.2114, 0.8727, 0.3932, 0.7364, 0.2432, 0.5, 0.2114, 0.375, 0.2114, 0.625, 0.3932, 0.625, 0.3932, 0.375, 0.2114, 0.8727, 0.06136, 0.6727, 0.2432, 0.5, 0.3932, 0.7364, 0.06136, 0.625, 0.06136, 0.375, 0.2432, 0.375, 0.2432, 0.625, 0.8795, 0.8091, 1.03, 1.009, 1.211, 0.8727, 1.061, 0.6727, 0.02955, 0.375, 0.02955, 0.625, 0.2114, 0.625, 0.2114, 0.375, 0.02955, 0.009091, -0.1205, -0.1909, 0.06136, -0.3273, 0.2114, -0.1273, 0.8795, 0.625, 0.8795, 0.375, 1.061, 0.375, 1.061, 0.625, 0.6977, 0.9455, 0.8477, 1.145, 1.03, 1.009, 0.8795, 0.8091, 0.8477, 0.375, 0.8477, 0.625, 1.03, 0.625, 1.03, 0.375, 0.8477, 0.1455, 0.6977, -0.05455, 0.8795, -0.1909, 1.03, 0.009091, 0.6977, 0.625, 0.6977, 0.375, 0.8795, 0.375, 0.8795, 0.625, 0.5159, 0.08182, 0.6659, 0.2818, 0.8477, 0.1455, 0.6977, -0.05455, 0.6659, 0.375, 0.6659, 0.625, 0.8477, 0.625, 0.8477, 0.375, 0.6659, 0.2818, 0.5159, 0.08182, 0.6977, -0.05455, 0.8477, 0.1455, 0.5159, 0.625, 0.5159, 0.375, 0.6977, 0.375, 0.6977, 0.625, 0.3341, 0.2182, 0.4841, 0.4182, 0.6659, 0.2818, 0.5159, 0.08182, 0.4841, 0.375, 0.4841, 0.625, 0.6659, 0.625, 0.6659, 0.375, 0.4841, 0.4182, 0.3341, 0.2182, 0.5159, 0.08182, 0.6659, 0.2818, 0.3341, 0.625, 0.3341, 0.375, 0.5159, 0.375, 0.5159, 0.625, 0.1523, 0.3545, 0.3023, 0.5545, 0.4841, 0.4182, 0.3341, 0.2182, 0.3023, 0.375, 0.3023, 0.625, 0.4841, 0.625, 0.4841, 0.375, 0.3023, 0.5545, 0.1523, 0.3545, 0.3341, 0.2182, 0.4841, 0.4182, 0.1523, 0.625, 0.1523, 0.375, 0.3341, 0.375, 0.3341, 0.625, 0.9705, 0.4909, 1.12, 0.6909, 1.302, 0.5545, 1.152, 0.3545, 0.1205, 0.375, 0.1205, 0.625, 0.3023, 0.625, 0.3023, 0.375, 0.1205, 0.6909, -0.02955, 0.4909, 0.1523, 0.3545, 0.3023, 0.5545, 0.9705, 0.625, 0.9705, 0.375, 1.152, 0.375, 1.152, 0.625, 0.7886, 0.6273, 0.9386, 0.8273, 1.12, 0.6909, 0.9705, 0.4909, 0.9386, 0.375, 0.9386, 0.625, 1.12, 0.625, 1.12, 0.375, 0.9386, 0.8273, 0.7886, 0.6273, 0.9705, 0.4909, 1.12, 0.6909, 0.7886, 0.625, 0.7886, 0.375, 0.9705, 0.375, 0.9705, 0.625, 0.6068, 0.7636, 0.7568, 0.9636, 0.9386, 0.8273, 0.7886, 0.6273, 0.7568, 0.375, 0.7568, 0.625, 0.9386, 0.625, 0.9386, 0.375, 0.7568, 0.9636, 0.6068, 0.7636, 0.7886, 0.6273, 0.9386, 0.8273, 0.6068, 0.625, 0.6068, 0.375, 0.7886, 0.375, 0.7886, 0.625, 0.4957, 0.847, 0.6457, 1.047, 0.7568, 0.9636, 0.6068, 0.7636, 0.6457, 0.4116, 0.5043, 0.5884, 0.7568, 0.625, 0.7568, 0.375, 0.5043, 0.153, 0.3543, -0.04697, 0.6068, -0.2364, 0.7568, -0.03636, 0.3543, 0.5884, 0.4957, 0.4116, 0.6068, 0.375, 0.6068, 0.625, 0.2114, 0.1273, 0.06136, 0.3273, 0.2432, 0.5, 0.3932, 0.2636, 0.06136, 0.375, 0.06136, 0.625, 0.2432, 0.625, 0.2432, 0.375, 0.06136, 0.3273, 0.2114, 0.1273, 0.3932, 0.2636, 0.2432, 0.5, 0.2114, 0.625, 0.2114, 0.375, 0.3932, 0.375, 0.3932, 0.625, 0.02955, 0.9909, -0.1205, 1.191, 0.06136, 1.327, 0.2114, 1.127, 0.8795, 0.375, 0.8795, 0.625, 1.061, 0.625, 1.061, 0.375, 0.8795, 0.1909, 1.03, -0.009091, 1.211, 0.1273, 1.061, 0.3273, 0.02955, 0.625, 0.02955, 0.375, 0.2114, 0.375, 0.2114, 0.625, 0.8477, 0.8545, 0.6977, 1.055, 0.8795, 1.191, 1.03, 0.9909, 0.6977, 0.375, 0.6977, 0.625, 0.8795, 0.625, 0.8795, 0.375, 0.6977, 0.05455, 0.8477, -0.1455, 1.03, -0.009091, 0.8795, 0.1909, 0.8477, 0.625, 0.8477, 0.375, 1.03, 0.375, 1.03, 0.625, 0.6659, 0.7182, 0.5159, 0.9182, 0.6977, 1.055, 0.8477, 0.8545, 0.5159, 0.375, 0.5159, 0.625, 0.6977, 0.625, 0.6977, 0.375, 0.5159, 0.9182, 0.6659, 0.7182, 0.8477, 0.8545, 0.6977, 1.055, 0.6659, 0.625, 0.6659, 0.375, 0.8477, 0.375, 0.8477, 0.625, 0.4841, 0.5818, 0.3341, 0.7818, 0.5159, 0.9182, 0.6659, 0.7182, 0.3341, 0.375, 0.3341, 0.625, 0.5159, 0.625, 0.5159, 0.375, 0.3341, 0.7818, 0.4841, 0.5818, 0.6659, 0.7182, 0.5159, 0.9182, 0.4841, 0.625, 0.4841, 0.375, 0.6659, 0.375, 0.6659, 0.625, 0.3023, 0.4455, 0.1523, 0.6455, 0.3341, 0.7818, 0.4841, 0.5818, 0.1523, 0.375, 0.1523, 0.625, 0.3341, 0.625, 0.3341, 0.375, 0.1523, 0.6455, 0.3023, 0.4455, 0.4841, 0.5818, 0.3341, 0.7818, 0.3023, 0.625, 0.3023, 0.375, 0.4841, 0.375, 0.4841, 0.625, 0.1205, 0.3091, -0.02955, 0.5091, 0.1523, 0.6455, 0.3023, 0.4455, 0.9705, 0.375, 0.9705, 0.625, 1.152, 0.625, 1.152, 0.375, 0.9705, 0.5091, 1.12, 0.3091, 1.302, 0.4455, 1.152, 0.6455, 0.1205, 0.625, 0.1205, 0.375, 0.3023, 0.375, 0.3023, 0.625, 0.9386, 0.1727, 0.7886, 0.3727, 0.9705, 0.5091, 1.12, 0.3091, 0.7886, 0.375, 0.7886, 0.625, 0.9705, 0.625, 0.9705, 0.375, 0.7886, 0.3727, 0.9386, 0.1727, 1.12, 0.3091, 0.9705, 0.5091, 0.9386, 0.625, 0.9386, 0.375, 1.12, 0.375, 1.12, 0.625, 0.7568, 0.03636, 0.6068, 0.2364, 0.7886, 0.3727, 0.9386, 0.1727, 0.6068, 0.375, 0.6068, 0.625, 0.7886, 0.625, 0.7886, 0.375, 0.6068, 0.2364, 0.7568, 0.03636, 0.9386, 0.1727, 0.7886, 0.3727, 0.7568, 0.625, 0.7568, 0.375, 0.9386, 0.375, 0.9386, 0.625, 0.6457, 0.953, 0.4957, 1.153, 0.6068, 1.236, 0.7568, 1.036, 0.4957, 0.4116, 0.3543, 0.5884, 0.6068, 0.625, 0.6068, 0.375, 0.3543, 0.04697, 0.5043, -0.153, 0.7568, 0.03636, 0.6068, 0.2364, 0.5043, 0.5884, 0.6457, 0.4116, 0.7568, 0.375, 0.7568, 0.625, 0.3032, 0.1164, 0.2132, -0.003636, 0.3809, -0.1294, 0.584, -0.09425, 0.2132, 0.9964, 0.3332, 1.156, 0.416, 1.094, 0.3809, 0.8706, 0.3332, 0.1564, 0.4232, 0.2764, 0.6191, 0.1294, 0.416, 0.09425, 0.4232, 0.2764, 0.3032, 0.1164, 0.584, -0.09425, 0.6191, 0.1294, 0.1214, 0.675, 0.03136, 0.475, 0.2132, 0.475, 0.3032, 0.675, 0.03136, 0.1327, 0.1514, 0.2927, 0.3332, 0.1564, 0.2132, -0.003636, 0.1514, 0.325, 0.2414, 0.525, 0.4232, 0.525, 0.3332, 0.325, 0.2414, 0.4127, 0.1214, 0.2527, 0.3032, 0.1164, 0.4232, 0.2764, 0.9395, 0.675, 0.8495, 0.475, 1.031, 0.475, 1.121, 0.675, 0.8495, 0.2691, 0.9695, 0.4291, 1.151, 0.2927, 1.031, 0.1327, 0.9695, 0.325, 1.06, 0.525, 1.241, 0.525, 1.151, 0.325, 0.05955, 0.5491, -0.06045, 0.3891, 0.1214, 0.2527, 0.2414, 0.4127, 0.7577, 0.675, 0.6677, 0.475, 0.8495, 0.475, 0.9395, 0.675, 0.6677, 0.4055, 0.7877, 0.5655, 0.9695, 0.4291, 0.8495, 0.2691, 0.7877, 0.325, 0.8777, 0.525, 1.06, 0.525, 0.9695, 0.325, 0.8777, 0.6855, 0.7577, 0.5255, 0.9395, 0.3891, 1.06, 0.5491, 0.5759, 0.675, 0.4859, 0.475, 0.6677, 0.475, 0.7577, 0.675, 0.4859, 0.5418, 0.6059, 0.7018, 0.7877, 0.5655, 0.6677, 0.4055, 0.6059, 0.325, 0.6959, 0.525, 0.8777, 0.525, 0.7877, 0.325, 0.6959, 0.8218, 0.5759, 0.6618, 0.7577, 0.5255, 0.8777, 0.6855, 0.3941, 0.675, 0.3041, 0.475, 0.4859, 0.475, 0.5759, 0.675, 0.3041, 0.6782, 0.4241, 0.8382, 0.6059, 0.7018, 0.4859, 0.5418, 0.4241, 0.325, 0.5141, 0.525, 0.6959, 0.525, 0.6059, 0.325, 0.5141, 0.9582, 0.3941, 0.7982, 0.5759, 0.6618, 0.6959, 0.8218, 0.2123, 0.675, 0.1223, 0.475, 0.3041, 0.475, 0.3941, 0.675, 0.1223, 0.8145, 0.2423, 0.9745, 0.4241, 0.8382, 0.3041, 0.6782, 0.2423, 0.325, 0.3323, 0.525, 0.5141, 0.525, 0.4241, 0.325, 0.3323, 0.09455, 0.2123, -0.06545, 0.3941, -0.2018, 0.5141, -0.04182, 0.03045, 0.675, -0.05955, 0.475, 0.1223, 0.475, 0.2123, 0.675, 0.9405, 0.9509, 1.06, 1.111, 1.242, 0.9745, 1.122, 0.8145, 0.06045, 0.325, 0.1505, 0.525, 0.3323, 0.525, 0.2423, 0.325, 0.1505, 0.2309, 0.03045, 0.07091, 0.2123, -0.06545, 0.3323, 0.09455, 0.8486, 0.675, 0.7586, 0.475, 0.9405, 0.475, 1.03, 0.675, 0.7586, 0.08727, 0.8786, 0.2473, 1.06, 0.1109, 0.9405, -0.04909, 0.8786, 0.325, 0.9686, 0.525, 1.15, 0.525, 1.06, 0.325, 0.9686, 0.3673, 0.8486, 0.2073, 1.03, 0.07091, 1.15, 0.2309, 0.6668, 0.675, 0.5768, 0.475, 0.7586, 0.475, 0.8486, 0.675, 0.5768, 0.2236, 0.6968, 0.3836, 0.8786, 0.2473, 0.7586, 0.08727, 0.6968, 0.325, 0.7718, 0.575, 0.9686, 0.525, 0.8786, 0.325, 0.7718, 0.52, 0.6668, 0.3436, 0.8486, 0.2073, 0.9686, 0.3673, 0.625, 0.7, 0.375, 0.7, 0.375, 0.5, 0.625, 0.5, 0.875, 0.7, 1.125, 0.7, 1.125, 0.5, 0.875, 0.5, 0.375, 0.7, 0.625, 0.7, 0.625, 0.5, 0.375, 0.5, 0.125, 0.7, -0.125, 0.7, -0.125, 0.5, 0.125, 0.5, 0.625, 0.9, 0.375, 0.9, 0.375, 0.7, 0.625, 0.7, 0.875, 0.9, 1.125, 0.9, 1.125, 0.7, 0.875, 0.7, 0.375, 0.9, 0.625, 0.9, 0.625, 0.7, 0.375, 0.7, 0.125, 0.9, -0.125, 0.9, -0.125, 0.7, 0.125, 0.7, 0.625, 0.1, 0.375, 0.1, 0.375, -0.1, 0.625, -0.1, 0.875, 0.1, 1.125, 0.1, 1.125, -0.1, 0.875, -0.1, 0.375, 0.1, 0.625, 0.1, 0.625, -0.1, 0.375, -0.1, 0.125, 0.1, -0.125, 0.1, -0.125, -0.1, 0.125, -0.1, 0.625, 0.3, 0.375, 0.3, 0.375, 0.1, 0.625, 0.1, 0.875, 0.3, 1.125, 0.3, 1.125, 0.1, 0.875, 0.1, 0.375, 0.3, 0.625, 0.3, 0.625, 0.1, 0.375, 0.1, 0.125, 0.3, -0.125, 0.3, -0.125, 0.1, 0.125, 0.1, 0.584, 0.6237, 0.3809, 0.4823, 0.375, 0.3, 0.625, 0.3, 0.8706, 0.4823, 1.094, 0.3763, 1.125, 0.3, 0.875, 0.3, 0.416, 0.3763, 0.6191, 0.5177, 0.625, 0.3, 0.375, 0.3, 0.1294, 0.5177, -0.09425, 0.6237, -0.125, 0.3, 0.125, 0.3])
me_cube.materials.append(mat_brown)
me_cube.use_remesh_preserve_volume = False
me_cube.use_remesh_preserve_attributes = False
me_cube.use_mirror_vertex_groups = False
me_cube.update()

# ---- objects
ob_sun = bpy.data.objects.new('Sun', light_sun)
ob_cube_003 = bpy.data.objects.new('Cube.003', me_cube_004)
ob_plane = bpy.data.objects.new('Plane', me_plane)
ob_cube_002 = bpy.data.objects.new('Cube.002', me_cube_003)
ob_cube_001 = bpy.data.objects.new('Cube.001', me_cube_001)
ob_cube = bpy.data.objects.new('Cube', me_cube)

# ---- transforms, parenting, visibility, modifiers, constraints
ob_sun.location = (0.0, 0.0, 10.0)
ob_sun.rotation_euler = (0.0, 0.6981, 0.6981)
ob_sun.lineart.crease_threshold = 0.0
ob_cube_003.location = (-4.0, 0.0, 3.0)
ob_cube_003.lineart.crease_threshold = 0.0
ob_plane.location = (1.0, 0.0, 2.6)
ob_plane.scale = (3.0, 3.5, 2.0)
ob_plane.lineart.crease_threshold = 0.0
_m = ob_plane.modifiers.new('Solidify', 'SOLIDIFY')
_m.thickness = 0.2
_m.nonmanifold_thickness_mode = 'FIXED'
_m.nonmanifold_merge_threshold = 0.0003
_m = ob_plane.modifiers.new('Subsurf', 'SUBSURF')
_m.uv_smooth = 'PRESERVE_CORNERS'
_m.quality = 2
_m.levels = 2
_m.show_only_control_edges = False
ob_cube_002.location = (-3.0, 0.0, 2.7)
ob_cube_002.scale = (1.0, 2.0, 0.2)
ob_cube_002.lineart.crease_threshold = 0.0
_m = ob_cube_002.modifiers.new('Subsurf', 'SUBSURF')
_m.uv_smooth = 'PRESERVE_CORNERS'
_m.quality = 2
_m.levels = 2
_m.show_only_control_edges = False
ob_cube_001.location = (0.0, 0.0, 2.0)
ob_cube_001.scale = (4.0, 3.0, 0.5)
ob_cube_001.lineart.crease_threshold = 0.0
_m = ob_cube_001.modifiers.new('Solidify', 'SOLIDIFY')
_m.thickness = -0.2
_m.nonmanifold_thickness_mode = 'FIXED'
_m.nonmanifold_merge_threshold = 0.0003
ob_cube.location = (0.0, 0.0, 0.0)
ob_cube.lock_rotations_4d = False
ob_cube.empty_display_type = 'ARROWS'
ob_cube.lineart.crease_threshold = 0.0

# ---- collection membership
col_collection_1.objects.link(ob_sun)
col_collection_1.objects.link(ob_cube_003)
col_collection_1.objects.link(ob_plane)
col_collection_1.objects.link(ob_cube_002)
col_collection_1.objects.link(ob_cube_001)
col_collection_1.objects.link(ob_cube)

# ---- scene / render settings (as saved in the file)
scene.frame_start = 1; scene.frame_end = 250; scene.frame_set(1)
scene.render.engine = 'BLENDER_EEVEE_NEXT'
scene.render.resolution_percentage = 50
scene.render.dither_intensity = 0.0
scene.cycles.use_denoising = False
scene.cycles.samples = 128
scene.cycles.sampling_pattern = 'TABULATED_SOBOL'
scene.cycles.use_adaptive_sampling = False
scene.cycles.use_light_tree = False
scene.cycles.blur_glossy = 0.0
scene.cycles.sample_clamp_indirect = 0.0
scene.view_settings.view_transform = 'Standard'
bpy.context.view_layer.update()

# ---- added for rendering (the .blend has no active camera): camera
cam_auto = bpy.data.cameras.new('AutoCamera')
cam_auto.lens = 50.0
cam_auto.sensor_width = 36.0
cam_auto.clip_end = 1000.0
ob_auto_camera = bpy.data.objects.new('AutoCamera', cam_auto)
scene.collection.objects.link(ob_auto_camera)
ob_auto_camera.location = (11.6625, -13.9952, 12.08)
ob_auto_camera.rotation_euler = (1.09748, -7.21219e-08, 0.694738)
scene.camera = ob_auto_camera
bpy.context.view_layer.update()
